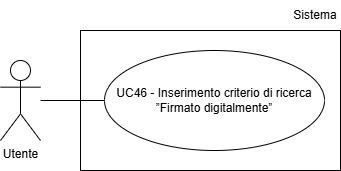

The diagram above was exported from draw.io. Its source (the exported page's mxGraphModel, read from the mxfile embedded in the PNG):
<mxGraphModel dx="1030" dy="561" grid="1" gridSize="10" guides="1" tooltips="1" connect="1" arrows="1" fold="1" page="1" pageScale="1" pageWidth="827" pageHeight="1169" math="0" shadow="0">
  <root>
    <mxCell id="0" />
    <mxCell id="1" parent="0" />
    <mxCell id="Ns7xnnawoNkt15F8yetR-1" parent="1" style="shape=umlActor;verticalLabelPosition=bottom;verticalAlign=top;html=1;outlineConnect=0;" value="Utente" vertex="1">
      <mxGeometry height="80" width="40" x="200" y="210" as="geometry" />
    </mxCell>
    <mxCell id="Ns7xnnawoNkt15F8yetR-3" parent="1" style="ellipse;whiteSpace=wrap;html=1;align=center;" value="UC46 - Inserimento criterio di ricerca ”Firmato digitalmente”" vertex="1">
      <mxGeometry height="100" width="220" x="304" y="200" as="geometry" />
    </mxCell>
    <mxCell id="Ns7xnnawoNkt15F8yetR-4" edge="1" parent="1" style="endArrow=none;html=1;rounded=0;entryX=0;entryY=0.5;entryDx=0;entryDy=0;" target="Ns7xnnawoNkt15F8yetR-3">
      <mxGeometry height="50" relative="1" width="50" as="geometry">
        <mxPoint x="240" y="250" as="sourcePoint" />
      </mxGeometry>
    </mxCell>
    <mxCell id="VHbc64EnINgFGoQdI471-1" parent="1" style="rounded=0;whiteSpace=wrap;html=1;fillColor=none;" value="" vertex="1">
      <mxGeometry height="140" width="260" x="280" y="180" as="geometry" />
    </mxCell>
    <mxCell id="VHbc64EnINgFGoQdI471-2" parent="1" style="text;html=1;whiteSpace=wrap;strokeColor=none;fillColor=none;align=center;verticalAlign=middle;rounded=0;" value="Sistema" vertex="1">
      <mxGeometry height="30" width="50" x="490" y="150" as="geometry" />
    </mxCell>
  </root>
</mxGraphModel>